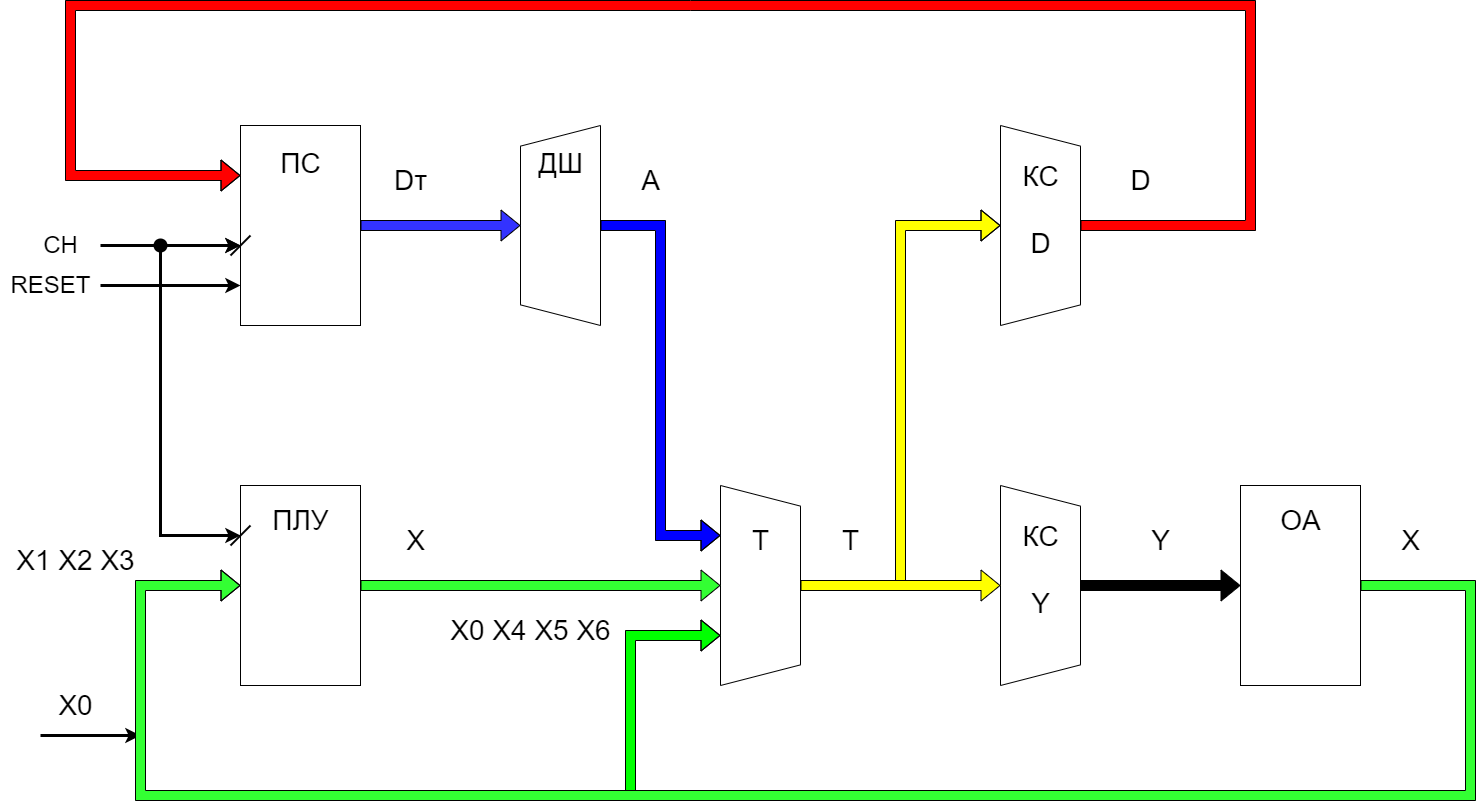

The diagram above was exported from draw.io. Its source (the exported page's mxGraphModel, read from the mxfile embedded in the PNG):
<mxGraphModel dx="2864" dy="1378" grid="1" gridSize="10" guides="1" tooltips="1" connect="1" arrows="1" fold="1" page="1" pageScale="1" pageWidth="1920" pageHeight="1200" math="0" shadow="0">
  <root>
    <mxCell id="0" />
    <mxCell id="1" parent="0" />
    <mxCell id="LKk_-RklVNT-CEuOPYpe-37" value="" style="shape=flexArrow;endArrow=classic;html=1;rounded=0;entryX=0.5;entryY=0;entryDx=0;entryDy=0;fillColor=#FFFF00;strokeColor=#000000;" parent="1" target="LKk_-RklVNT-CEuOPYpe-24" edge="1">
      <mxGeometry width="50" height="50" relative="1" as="geometry">
        <mxPoint x="-1020" y="700" as="sourcePoint" />
        <mxPoint x="-950" y="560" as="targetPoint" />
        <Array as="points">
          <mxPoint x="-1020" y="340" />
        </Array>
      </mxGeometry>
    </mxCell>
    <mxCell id="LKk_-RklVNT-CEuOPYpe-2" value="" style="rounded=0;whiteSpace=wrap;html=1;fontSize=48;labelPosition=center;verticalLabelPosition=top;align=center;verticalAlign=bottom;horizontal=1;spacing=-70;" parent="1" vertex="1">
      <mxGeometry x="-1680" y="240" width="120" height="200" as="geometry" />
    </mxCell>
    <mxCell id="LKk_-RklVNT-CEuOPYpe-5" value="&lt;font style=&quot;font-size: 36px;&quot;&gt;&lt;br&gt;&lt;/font&gt;" style="rounded=0;whiteSpace=wrap;html=1;fontSize=48;labelPosition=center;verticalLabelPosition=top;align=center;verticalAlign=bottom;horizontal=1;spacing=-70;" parent="1" vertex="1">
      <mxGeometry x="-1680" y="600" width="120" height="200" as="geometry" />
    </mxCell>
    <mxCell id="LKk_-RklVNT-CEuOPYpe-10" value="" style="endArrow=classic;html=1;rounded=0;entryX=0;entryY=0.75;entryDx=0;entryDy=0;strokeWidth=3;" parent="1" edge="1">
      <mxGeometry width="50" height="50" relative="1" as="geometry">
        <mxPoint x="-1820" y="400" as="sourcePoint" />
        <mxPoint x="-1680" y="400" as="targetPoint" />
      </mxGeometry>
    </mxCell>
    <mxCell id="LKk_-RklVNT-CEuOPYpe-11" value="" style="endArrow=classic;html=1;rounded=0;entryX=0;entryY=0.75;entryDx=0;entryDy=0;strokeWidth=3;" parent="1" source="LKk_-RklVNT-CEuOPYpe-18" edge="1">
      <mxGeometry width="50" height="50" relative="1" as="geometry">
        <mxPoint x="-1820" y="360" as="sourcePoint" />
        <mxPoint x="-1680" y="360" as="targetPoint" />
      </mxGeometry>
    </mxCell>
    <mxCell id="LKk_-RklVNT-CEuOPYpe-12" value="" style="endArrow=classic;html=1;rounded=0;entryX=0;entryY=0.25;entryDx=0;entryDy=0;strokeWidth=3;" parent="1" target="LKk_-RklVNT-CEuOPYpe-5" edge="1">
      <mxGeometry width="50" height="50" relative="1" as="geometry">
        <mxPoint x="-1760" y="360" as="sourcePoint" />
        <mxPoint x="-1740" y="680" as="targetPoint" />
        <Array as="points">
          <mxPoint x="-1760" y="650" />
        </Array>
      </mxGeometry>
    </mxCell>
    <mxCell id="LKk_-RklVNT-CEuOPYpe-13" value="&lt;font style=&quot;font-size: 24px;&quot;&gt;CH&lt;/font&gt;" style="text;html=1;align=center;verticalAlign=middle;resizable=0;points=[];autosize=1;strokeColor=none;fillColor=none;" parent="1" vertex="1">
      <mxGeometry x="-1890" y="340" width="60" height="40" as="geometry" />
    </mxCell>
    <mxCell id="LKk_-RklVNT-CEuOPYpe-14" value="&lt;font style=&quot;font-size: 24px;&quot;&gt;RESET&lt;/font&gt;" style="text;html=1;align=center;verticalAlign=middle;resizable=0;points=[];autosize=1;strokeColor=none;fillColor=none;" parent="1" vertex="1">
      <mxGeometry x="-1920" y="380" width="100" height="40" as="geometry" />
    </mxCell>
    <mxCell id="LKk_-RklVNT-CEuOPYpe-15" value="" style="endArrow=none;html=1;rounded=0;strokeWidth=2;" parent="1" edge="1">
      <mxGeometry width="50" height="50" relative="1" as="geometry">
        <mxPoint x="-1690" y="370" as="sourcePoint" />
        <mxPoint x="-1670" y="350" as="targetPoint" />
      </mxGeometry>
    </mxCell>
    <mxCell id="LKk_-RklVNT-CEuOPYpe-17" value="" style="endArrow=none;html=1;rounded=0;strokeWidth=2;" parent="1" edge="1">
      <mxGeometry width="50" height="50" relative="1" as="geometry">
        <mxPoint x="-1690" y="660" as="sourcePoint" />
        <mxPoint x="-1670" y="640" as="targetPoint" />
      </mxGeometry>
    </mxCell>
    <mxCell id="LKk_-RklVNT-CEuOPYpe-19" value="" style="endArrow=classic;html=1;rounded=0;strokeWidth=3;" parent="1" edge="1">
      <mxGeometry width="50" height="50" relative="1" as="geometry">
        <mxPoint x="-1820" y="360" as="sourcePoint" />
        <mxPoint x="-1680" y="360" as="targetPoint" />
      </mxGeometry>
    </mxCell>
    <mxCell id="LKk_-RklVNT-CEuOPYpe-18" value="" style="shape=waypoint;sketch=0;size=6;pointerEvents=1;points=[];fillColor=none;resizable=0;rotatable=0;perimeter=centerPerimeter;snapToPoint=1;strokeWidth=5;" parent="1" vertex="1">
      <mxGeometry x="-1770" y="350" width="20" height="20" as="geometry" />
    </mxCell>
    <mxCell id="LKk_-RklVNT-CEuOPYpe-20" value="" style="verticalLabelPosition=middle;verticalAlign=middle;html=1;shape=trapezoid;perimeter=trapezoidPerimeter;whiteSpace=wrap;size=0.10312500000000001;arcSize=10;flipV=1;labelPosition=center;align=center;rotation=90;" parent="1" vertex="1">
      <mxGeometry x="-1460" y="300" width="200" height="80" as="geometry" />
    </mxCell>
    <mxCell id="LKk_-RklVNT-CEuOPYpe-21" value="&lt;font style=&quot;font-size: 28px;&quot;&gt;ДШ&lt;/font&gt;" style="text;html=1;align=center;verticalAlign=middle;resizable=0;points=[];autosize=1;strokeColor=none;fillColor=none;" parent="1" vertex="1">
      <mxGeometry x="-1395" y="252.5" width="70" height="50" as="geometry" />
    </mxCell>
    <mxCell id="LKk_-RklVNT-CEuOPYpe-22" value="&lt;font style=&quot;font-size: 28px;&quot;&gt;ПС&lt;/font&gt;" style="text;html=1;align=center;verticalAlign=middle;resizable=0;points=[];autosize=1;strokeColor=none;fillColor=none;" parent="1" vertex="1">
      <mxGeometry x="-1650" y="252.5" width="60" height="50" as="geometry" />
    </mxCell>
    <mxCell id="LKk_-RklVNT-CEuOPYpe-23" value="&lt;font style=&quot;font-size: 28px;&quot;&gt;ПЛУ&lt;/font&gt;" style="text;html=1;align=center;verticalAlign=middle;resizable=0;points=[];autosize=1;strokeColor=none;fillColor=none;" parent="1" vertex="1">
      <mxGeometry x="-1660" y="610" width="80" height="50" as="geometry" />
    </mxCell>
    <mxCell id="LKk_-RklVNT-CEuOPYpe-24" value="" style="verticalLabelPosition=middle;verticalAlign=middle;html=1;shape=trapezoid;perimeter=trapezoidPerimeter;whiteSpace=wrap;size=0.10312500000000001;arcSize=10;flipV=1;labelPosition=center;align=center;rotation=90;direction=west;" parent="1" vertex="1">
      <mxGeometry x="-980" y="300" width="200" height="80" as="geometry" />
    </mxCell>
    <mxCell id="LKk_-RklVNT-CEuOPYpe-25" value="" style="verticalLabelPosition=middle;verticalAlign=middle;html=1;shape=trapezoid;perimeter=trapezoidPerimeter;whiteSpace=wrap;size=0.10312500000000001;arcSize=10;flipV=1;labelPosition=center;align=center;rotation=90;direction=west;" parent="1" vertex="1">
      <mxGeometry x="-980" y="660" width="200" height="80" as="geometry" />
    </mxCell>
    <mxCell id="LKk_-RklVNT-CEuOPYpe-26" value="" style="verticalLabelPosition=middle;verticalAlign=middle;html=1;shape=trapezoid;perimeter=trapezoidPerimeter;whiteSpace=wrap;size=0.10312500000000001;arcSize=10;flipV=1;labelPosition=center;align=center;rotation=90;direction=west;" parent="1" vertex="1">
      <mxGeometry x="-1260" y="660" width="200" height="80" as="geometry" />
    </mxCell>
    <mxCell id="LKk_-RklVNT-CEuOPYpe-27" value="&lt;font style=&quot;font-size: 36px;&quot;&gt;&lt;br&gt;&lt;/font&gt;" style="rounded=0;whiteSpace=wrap;html=1;fontSize=48;labelPosition=center;verticalLabelPosition=top;align=center;verticalAlign=bottom;horizontal=1;spacing=-70;" parent="1" vertex="1">
      <mxGeometry x="-680" y="600" width="120" height="200" as="geometry" />
    </mxCell>
    <mxCell id="LKk_-RklVNT-CEuOPYpe-28" value="&lt;font style=&quot;font-size: 28px;&quot;&gt;КС&lt;br&gt;&lt;br&gt;D&lt;br&gt;&lt;/font&gt;" style="text;html=1;align=center;verticalAlign=middle;resizable=0;points=[];autosize=1;strokeColor=none;fillColor=none;" parent="1" vertex="1">
      <mxGeometry x="-910" y="270" width="60" height="110" as="geometry" />
    </mxCell>
    <mxCell id="LKk_-RklVNT-CEuOPYpe-29" value="&lt;font style=&quot;font-size: 28px;&quot;&gt;КС&lt;br&gt;&lt;br&gt;Y&lt;br&gt;&lt;/font&gt;" style="text;html=1;align=center;verticalAlign=middle;resizable=0;points=[];autosize=1;strokeColor=none;fillColor=none;" parent="1" vertex="1">
      <mxGeometry x="-910" y="630" width="60" height="110" as="geometry" />
    </mxCell>
    <mxCell id="LKk_-RklVNT-CEuOPYpe-30" value="&lt;font style=&quot;font-size: 28px;&quot;&gt;T&lt;/font&gt;" style="text;html=1;align=center;verticalAlign=middle;resizable=0;points=[];autosize=1;strokeColor=none;fillColor=none;" parent="1" vertex="1">
      <mxGeometry x="-1180" y="630" width="40" height="50" as="geometry" />
    </mxCell>
    <mxCell id="LKk_-RklVNT-CEuOPYpe-31" value="&lt;font style=&quot;font-size: 28px;&quot;&gt;OA&lt;/font&gt;" style="text;html=1;align=center;verticalAlign=middle;resizable=0;points=[];autosize=1;strokeColor=none;fillColor=none;" parent="1" vertex="1">
      <mxGeometry x="-650" y="610" width="60" height="50" as="geometry" />
    </mxCell>
    <mxCell id="LKk_-RklVNT-CEuOPYpe-32" value="" style="shape=flexArrow;endArrow=classic;html=1;rounded=0;exitX=1;exitY=0.5;exitDx=0;exitDy=0;entryX=0.5;entryY=0;entryDx=0;entryDy=0;strokeColor=#000000;fillColor=#33FF33;" parent="1" source="LKk_-RklVNT-CEuOPYpe-5" target="LKk_-RklVNT-CEuOPYpe-26" edge="1">
      <mxGeometry width="50" height="50" relative="1" as="geometry">
        <mxPoint x="-1400" y="770" as="sourcePoint" />
        <mxPoint x="-1350" y="720" as="targetPoint" />
      </mxGeometry>
    </mxCell>
    <mxCell id="LKk_-RklVNT-CEuOPYpe-33" value="" style="shape=flexArrow;endArrow=classic;html=1;rounded=0;exitX=1;exitY=0.5;exitDx=0;exitDy=0;entryX=0.5;entryY=1;entryDx=0;entryDy=0;fillColor=#3333FF;" parent="1" source="LKk_-RklVNT-CEuOPYpe-2" target="LKk_-RklVNT-CEuOPYpe-20" edge="1">
      <mxGeometry width="50" height="50" relative="1" as="geometry">
        <mxPoint x="-1510" y="370" as="sourcePoint" />
        <mxPoint x="-1460" y="320" as="targetPoint" />
      </mxGeometry>
    </mxCell>
    <mxCell id="LKk_-RklVNT-CEuOPYpe-35" value="" style="shape=flexArrow;endArrow=classic;html=1;rounded=0;exitX=0.5;exitY=0;exitDx=0;exitDy=0;entryX=0.75;entryY=0;entryDx=0;entryDy=0;fillColor=#0000FF;" parent="1" source="LKk_-RklVNT-CEuOPYpe-20" target="LKk_-RklVNT-CEuOPYpe-26" edge="1">
      <mxGeometry width="50" height="50" relative="1" as="geometry">
        <mxPoint x="-1220" y="410" as="sourcePoint" />
        <mxPoint x="-1170" y="360" as="targetPoint" />
        <Array as="points">
          <mxPoint x="-1260" y="340" />
          <mxPoint x="-1260" y="650" />
        </Array>
      </mxGeometry>
    </mxCell>
    <mxCell id="LKk_-RklVNT-CEuOPYpe-36" value="" style="shape=flexArrow;endArrow=classic;html=1;rounded=0;entryX=0.5;entryY=0;entryDx=0;entryDy=0;exitX=0.5;exitY=1;exitDx=0;exitDy=0;fillColor=#FFFF00;" parent="1" source="LKk_-RklVNT-CEuOPYpe-26" target="LKk_-RklVNT-CEuOPYpe-25" edge="1">
      <mxGeometry width="50" height="50" relative="1" as="geometry">
        <mxPoint x="-1130" y="390" as="sourcePoint" />
        <mxPoint x="-1080" y="340" as="targetPoint" />
      </mxGeometry>
    </mxCell>
    <mxCell id="LKk_-RklVNT-CEuOPYpe-38" value="" style="shape=flexArrow;endArrow=classic;html=1;rounded=0;exitX=0.5;exitY=1;exitDx=0;exitDy=0;entryX=0;entryY=0.25;entryDx=0;entryDy=0;fillColor=#FF0000;" parent="1" source="LKk_-RklVNT-CEuOPYpe-24" target="LKk_-RklVNT-CEuOPYpe-2" edge="1">
      <mxGeometry width="50" height="50" relative="1" as="geometry">
        <mxPoint x="-740" y="370" as="sourcePoint" />
        <mxPoint x="-690" y="320" as="targetPoint" />
        <Array as="points">
          <mxPoint x="-670" y="340" />
          <mxPoint x="-670" y="120" />
          <mxPoint x="-1230" y="120" />
          <mxPoint x="-1850" y="120" />
          <mxPoint x="-1850" y="290" />
        </Array>
      </mxGeometry>
    </mxCell>
    <mxCell id="LKk_-RklVNT-CEuOPYpe-39" value="" style="shape=flexArrow;endArrow=classic;html=1;rounded=0;exitX=0.5;exitY=1;exitDx=0;exitDy=0;entryX=0;entryY=0.5;entryDx=0;entryDy=0;fillColor=#000000;" parent="1" source="LKk_-RklVNT-CEuOPYpe-25" target="LKk_-RklVNT-CEuOPYpe-27" edge="1">
      <mxGeometry width="50" height="50" relative="1" as="geometry">
        <mxPoint x="-770" y="930" as="sourcePoint" />
        <mxPoint x="-720" y="880" as="targetPoint" />
      </mxGeometry>
    </mxCell>
    <mxCell id="LKk_-RklVNT-CEuOPYpe-41" value="&lt;span style=&quot;font-size: 28px;&quot;&gt;X0&lt;/span&gt;" style="text;html=1;align=center;verticalAlign=middle;resizable=0;points=[];autosize=1;strokeColor=none;fillColor=none;fontSize=28;" parent="1" vertex="1">
      <mxGeometry x="-1875" y="795" width="60" height="50" as="geometry" />
    </mxCell>
    <mxCell id="LKk_-RklVNT-CEuOPYpe-42" value="" style="endArrow=classic;html=1;rounded=0;strokeWidth=3;" parent="1" edge="1">
      <mxGeometry width="50" height="50" relative="1" as="geometry">
        <mxPoint x="-1880" y="850" as="sourcePoint" />
        <mxPoint x="-1780" y="850" as="targetPoint" />
      </mxGeometry>
    </mxCell>
    <mxCell id="LKk_-RklVNT-CEuOPYpe-43" value="&lt;span style=&quot;font-size: 28px;&quot;&gt;X&lt;br style=&quot;font-size: 28px;&quot;&gt;&lt;/span&gt;" style="text;html=1;align=center;verticalAlign=middle;resizable=0;points=[];autosize=1;strokeColor=none;fillColor=none;fontSize=28;" parent="1" vertex="1">
      <mxGeometry x="-1525" y="630" width="40" height="50" as="geometry" />
    </mxCell>
    <mxCell id="LKk_-RklVNT-CEuOPYpe-44" value="&lt;span style=&quot;font-size: 28px;&quot;&gt;Dт&lt;br style=&quot;font-size: 28px;&quot;&gt;&lt;/span&gt;" style="text;html=1;align=center;verticalAlign=middle;resizable=0;points=[];autosize=1;strokeColor=none;fillColor=none;fontSize=28;" parent="1" vertex="1">
      <mxGeometry x="-1540" y="270" width="60" height="50" as="geometry" />
    </mxCell>
    <mxCell id="LKk_-RklVNT-CEuOPYpe-45" value="&lt;span style=&quot;font-size: 28px;&quot;&gt;A&lt;br style=&quot;font-size: 28px;&quot;&gt;&lt;/span&gt;" style="text;html=1;align=center;verticalAlign=middle;resizable=0;points=[];autosize=1;strokeColor=none;fillColor=none;fontSize=28;" parent="1" vertex="1">
      <mxGeometry x="-1290" y="270" width="40" height="50" as="geometry" />
    </mxCell>
    <mxCell id="LKk_-RklVNT-CEuOPYpe-46" value="&lt;span style=&quot;font-size: 28px;&quot;&gt;T&lt;br style=&quot;font-size: 28px;&quot;&gt;&lt;/span&gt;" style="text;html=1;align=center;verticalAlign=middle;resizable=0;points=[];autosize=1;strokeColor=none;fillColor=none;fontSize=28;" parent="1" vertex="1">
      <mxGeometry x="-1090" y="630" width="40" height="50" as="geometry" />
    </mxCell>
    <mxCell id="LKk_-RklVNT-CEuOPYpe-47" value="&lt;span style=&quot;font-size: 28px;&quot;&gt;Y&lt;br style=&quot;font-size: 28px;&quot;&gt;&lt;/span&gt;" style="text;html=1;align=center;verticalAlign=middle;resizable=0;points=[];autosize=1;strokeColor=none;fillColor=none;fontSize=28;" parent="1" vertex="1">
      <mxGeometry x="-780" y="630" width="40" height="50" as="geometry" />
    </mxCell>
    <mxCell id="LKk_-RklVNT-CEuOPYpe-48" value="&lt;span style=&quot;font-size: 28px;&quot;&gt;X&lt;br style=&quot;font-size: 28px;&quot;&gt;&lt;/span&gt;" style="text;html=1;align=center;verticalAlign=middle;resizable=0;points=[];autosize=1;strokeColor=none;fillColor=none;fontSize=28;" parent="1" vertex="1">
      <mxGeometry x="-530" y="630" width="40" height="50" as="geometry" />
    </mxCell>
    <mxCell id="LKk_-RklVNT-CEuOPYpe-49" value="&lt;span style=&quot;font-size: 28px;&quot;&gt;D&lt;br style=&quot;font-size: 28px;&quot;&gt;&lt;/span&gt;" style="text;html=1;align=center;verticalAlign=middle;resizable=0;points=[];autosize=1;strokeColor=none;fillColor=none;fontSize=28;" parent="1" vertex="1">
      <mxGeometry x="-800" y="270" width="40" height="50" as="geometry" />
    </mxCell>
    <mxCell id="NEgYvSq0LHB3Vak3SKCU-2" value="&lt;span style=&quot;font-size: 28px;&quot;&gt;X1 X2 X3&lt;/span&gt;" style="text;html=1;align=center;verticalAlign=middle;resizable=0;points=[];autosize=1;strokeColor=none;fillColor=none;fontSize=28;" vertex="1" parent="1">
      <mxGeometry x="-1915" y="650" width="140" height="50" as="geometry" />
    </mxCell>
    <mxCell id="NEgYvSq0LHB3Vak3SKCU-3" value="" style="shape=flexArrow;endArrow=classic;html=1;rounded=0;entryX=0.25;entryY=0;entryDx=0;entryDy=0;fillColor=#00FF00;" edge="1" parent="1" target="LKk_-RklVNT-CEuOPYpe-26">
      <mxGeometry width="50" height="50" relative="1" as="geometry">
        <mxPoint x="-1290" y="910" as="sourcePoint" />
        <mxPoint x="-1220" y="810" as="targetPoint" />
        <Array as="points">
          <mxPoint x="-1290" y="750" />
        </Array>
      </mxGeometry>
    </mxCell>
    <mxCell id="LKk_-RklVNT-CEuOPYpe-40" value="" style="shape=flexArrow;endArrow=classic;html=1;rounded=0;exitX=1;exitY=0.5;exitDx=0;exitDy=0;entryX=0;entryY=0.5;entryDx=0;entryDy=0;fillColor=#33FF33;" parent="1" source="LKk_-RklVNT-CEuOPYpe-27" target="LKk_-RklVNT-CEuOPYpe-5" edge="1">
      <mxGeometry width="50" height="50" relative="1" as="geometry">
        <mxPoint x="-560" y="920" as="sourcePoint" />
        <mxPoint x="-510" y="870" as="targetPoint" />
        <Array as="points">
          <mxPoint x="-450" y="700" />
          <mxPoint x="-450" y="910" />
          <mxPoint x="-1780" y="910" />
          <mxPoint x="-1780" y="700" />
        </Array>
      </mxGeometry>
    </mxCell>
    <mxCell id="NEgYvSq0LHB3Vak3SKCU-4" value="&lt;span style=&quot;font-size: 28px;&quot;&gt;X0 X4 X5 X6&lt;/span&gt;" style="text;html=1;align=center;verticalAlign=middle;resizable=0;points=[];autosize=1;strokeColor=none;fillColor=none;fontSize=28;" vertex="1" parent="1">
      <mxGeometry x="-1480" y="720" width="180" height="50" as="geometry" />
    </mxCell>
  </root>
</mxGraphModel>